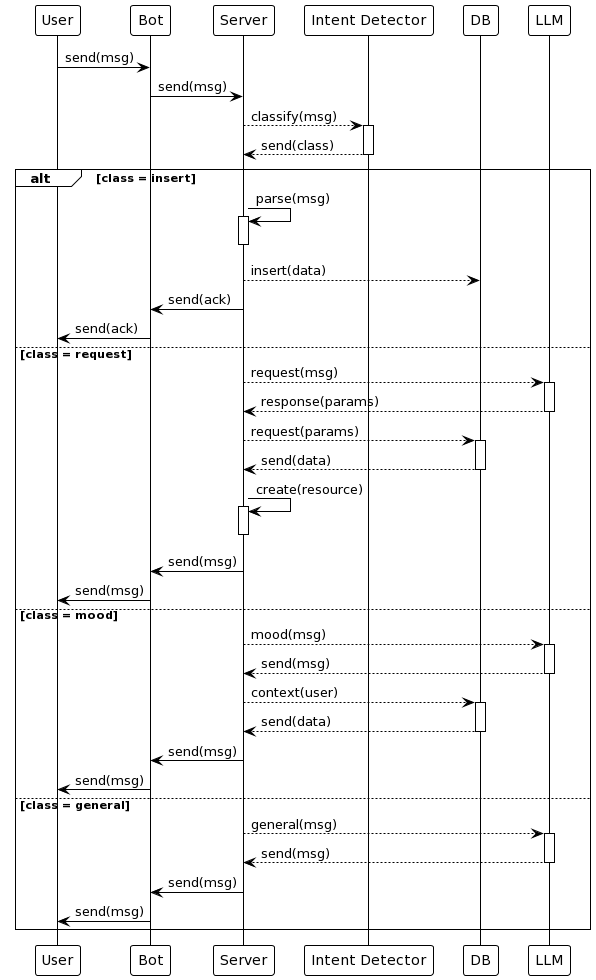

The diagram above was rendered by PlantUML. Its source (embedded in the PNG):
@startuml
!theme plain

User -> Bot: send(msg)
Bot -> Server: send(msg)
Server --> "Intent Detector": classify(msg)
activate "Intent Detector"
"Intent Detector" --> Server: send(class)
deactivate "Intent Detector"

alt class = insert

Server -> Server: parse(msg)
activate Server
deactivate Server
Server --> DB: insert(data)
Server -> Bot: send(ack)
Bot -> User: send(ack)

else class = request

Server --> LLM: request(msg)
activate LLM
LLM --> Server: response(params)
deactivate LLM
Server --> DB: request(params)
activate DB
DB --> Server: send(data)
deactivate DB
Server -> Server: create(resource)
activate Server
deactivate Server
Server -> Bot: send(msg)
Bot -> User: send(msg)

else class = mood

Server --> LLM: mood(msg)
activate LLM
LLM --> Server: send(msg)
deactivate LLM
Server --> DB: context(user)
activate DB
DB --> Server: send(data)
deactivate DB
Server -> Bot: send(msg)
Bot -> User: send(msg)

else class = general


Server --> LLM: general(msg)
activate LLM
LLM --> Server: send(msg)
deactivate LLM
Server -> Bot: send(msg)
Bot -> User: send(msg)

end
@enduml